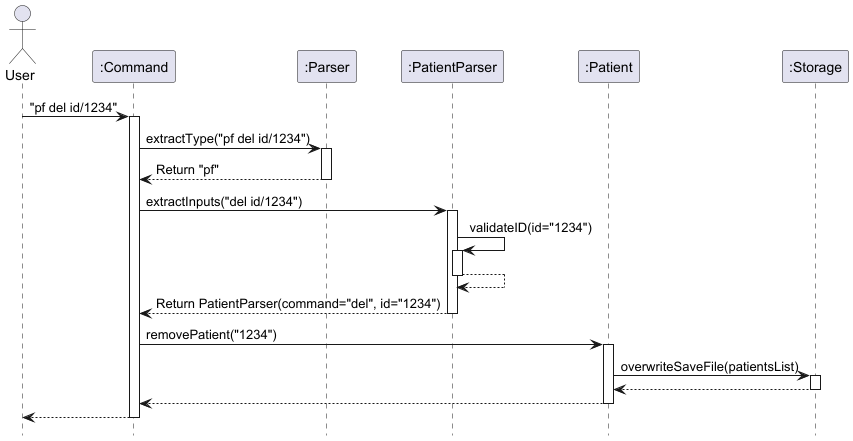

The diagram above was rendered by PlantUML. Its source (embedded in the PNG):
@startuml

hide footbox
actor User
participant ":Command" as Command
participant ":Parser" as Parser
participant ":PatientParser" as PatientParser
participant ":Patient" as Patient
participant ":Storage" as Storage

User -> Command : "pf del id/1234"
activate Command
  Command -> Parser : extractType("pf del id/1234")
  activate Parser
    Parser --> Command : Return "pf"
  deactivate Parser
    Command -> PatientParser : extractInputs("del id/1234")
  activate PatientParser
    PatientParser -> PatientParser : validateID(id="1234")
    activate PatientParser
    PatientParser --> PatientParser
    deactivate PatientParser
    PatientParser --> Command : Return PatientParser(command="del", id="1234")
  deactivate PatientParser
    Command -> Patient : removePatient("1234")
  activate Patient
    Patient -> Storage : overwriteSaveFile(patientsList)
  activate Storage
    Storage --> Patient
  deactivate Storage
    Patient --> Command
  deactivate Patient
    Command --> User
deactivate Command
@enduml